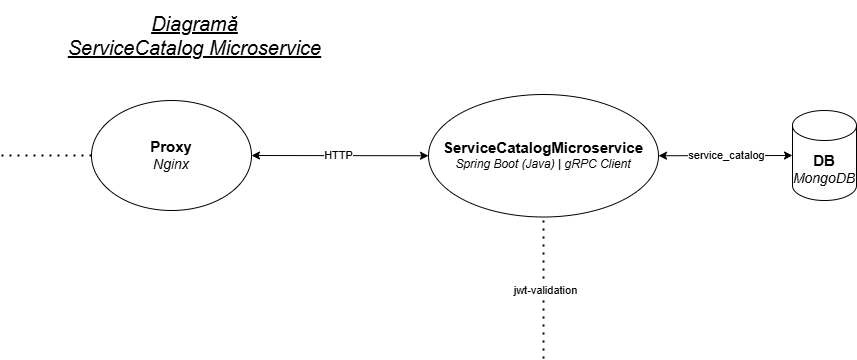

The diagram above was exported from draw.io. Its source (the exported page's mxGraphModel, read from the mxfile embedded in the PNG):
<mxGraphModel dx="1895" dy="958" grid="1" gridSize="10" guides="1" tooltips="1" connect="1" arrows="1" fold="1" page="1" pageScale="1" pageWidth="827" pageHeight="1169" math="0" shadow="0">
  <root>
    <mxCell id="0" />
    <mxCell id="1" parent="0" />
    <mxCell id="YZMp9GNlTh-VG8KUr2MB-12" value="&lt;span style=&quot;font-size: 15px;&quot;&gt;&lt;b&gt;Proxy&lt;/b&gt;&lt;/span&gt;&lt;div&gt;&lt;font style=&quot;font-size: 14px;&quot;&gt;&lt;i style=&quot;&quot;&gt;Nginx&lt;/i&gt;&lt;/font&gt;&lt;/div&gt;" style="ellipse;whiteSpace=wrap;html=1;" vertex="1" parent="1">
      <mxGeometry x="550" y="440" width="160" height="110" as="geometry" />
    </mxCell>
    <mxCell id="YZMp9GNlTh-VG8KUr2MB-13" value="" style="endArrow=classic;startArrow=classic;html=1;rounded=0;entryX=0;entryY=0.5;entryDx=0;entryDy=0;exitX=1;exitY=0.5;exitDx=0;exitDy=0;" edge="1" parent="1" source="YZMp9GNlTh-VG8KUr2MB-12" target="YZMp9GNlTh-VG8KUr2MB-22">
      <mxGeometry width="50" height="50" relative="1" as="geometry">
        <mxPoint x="700" y="495" as="sourcePoint" />
        <mxPoint x="900" y="498.25" as="targetPoint" />
      </mxGeometry>
    </mxCell>
    <mxCell id="YZMp9GNlTh-VG8KUr2MB-14" value="HTTP" style="edgeLabel;html=1;align=center;verticalAlign=middle;resizable=0;points=[];" vertex="1" connectable="0" parent="YZMp9GNlTh-VG8KUr2MB-13">
      <mxGeometry x="-0.005" y="1" relative="1" as="geometry">
        <mxPoint x="-1" as="offset" />
      </mxGeometry>
    </mxCell>
    <mxCell id="YZMp9GNlTh-VG8KUr2MB-15" value="&lt;b&gt;&lt;font style=&quot;font-size: 15px;&quot;&gt;DB&lt;/font&gt;&lt;/b&gt;&lt;div&gt;&lt;font style=&quot;font-size: 14px;&quot;&gt;&lt;i style=&quot;&quot;&gt;MongoDB&lt;/i&gt;&lt;/font&gt;&lt;/div&gt;" style="shape=cylinder3;whiteSpace=wrap;html=1;boundedLbl=1;backgroundOutline=1;size=15;" vertex="1" parent="1">
      <mxGeometry x="1251" y="450" width="64" height="90" as="geometry" />
    </mxCell>
    <mxCell id="YZMp9GNlTh-VG8KUr2MB-16" value="" style="endArrow=none;dashed=1;html=1;dashPattern=1 3;strokeWidth=2;rounded=0;entryX=0;entryY=0.5;entryDx=0;entryDy=0;" edge="1" parent="1" target="YZMp9GNlTh-VG8KUr2MB-12">
      <mxGeometry width="50" height="50" relative="1" as="geometry">
        <mxPoint x="460" y="495" as="sourcePoint" />
        <mxPoint x="510" y="461" as="targetPoint" />
      </mxGeometry>
    </mxCell>
    <mxCell id="YZMp9GNlTh-VG8KUr2MB-17" value="&lt;font&gt;&lt;i&gt;&lt;u&gt;Diagramă ServiceCatalog&amp;nbsp;&lt;/u&gt;&lt;/i&gt;&lt;/font&gt;&lt;i style=&quot;background-color: transparent; color: light-dark(rgb(0, 0, 0), rgb(255, 255, 255));&quot;&gt;&lt;u&gt;Microservice&lt;/u&gt;&lt;/i&gt;" style="text;html=1;align=center;verticalAlign=middle;whiteSpace=wrap;rounded=0;fontSize=20;" vertex="1" parent="1">
      <mxGeometry x="487" y="340" width="333" height="70" as="geometry" />
    </mxCell>
    <mxCell id="YZMp9GNlTh-VG8KUr2MB-18" value="" style="endArrow=classic;startArrow=classic;html=1;rounded=0;entryX=0;entryY=0.5;entryDx=0;entryDy=0;exitX=1;exitY=0.5;exitDx=0;exitDy=0;entryPerimeter=0;" edge="1" parent="1" source="YZMp9GNlTh-VG8KUr2MB-22" target="YZMp9GNlTh-VG8KUr2MB-15">
      <mxGeometry width="50" height="50" relative="1" as="geometry">
        <mxPoint x="1134.000000000005" y="495" as="sourcePoint" />
        <mxPoint x="1245" y="495" as="targetPoint" />
      </mxGeometry>
    </mxCell>
    <mxCell id="YZMp9GNlTh-VG8KUr2MB-19" value="service_catalog" style="edgeLabel;html=1;align=center;verticalAlign=middle;resizable=0;points=[];" vertex="1" connectable="0" parent="YZMp9GNlTh-VG8KUr2MB-18">
      <mxGeometry x="-0.074" y="-3" relative="1" as="geometry">
        <mxPoint x="5" y="-4" as="offset" />
      </mxGeometry>
    </mxCell>
    <mxCell id="YZMp9GNlTh-VG8KUr2MB-20" value="" style="endArrow=none;dashed=1;html=1;dashPattern=1 3;strokeWidth=2;rounded=0;entryX=0.5;entryY=1;entryDx=0;entryDy=0;" edge="1" parent="1" target="YZMp9GNlTh-VG8KUr2MB-22">
      <mxGeometry width="50" height="50" relative="1" as="geometry">
        <mxPoint x="1002" y="698" as="sourcePoint" />
        <mxPoint x="1039" y="563" as="targetPoint" />
      </mxGeometry>
    </mxCell>
    <mxCell id="YZMp9GNlTh-VG8KUr2MB-21" value="jwt-validation" style="edgeLabel;html=1;align=center;verticalAlign=middle;resizable=0;points=[];" vertex="1" connectable="0" parent="YZMp9GNlTh-VG8KUr2MB-20">
      <mxGeometry x="-0.0133" y="-1" relative="1" as="geometry">
        <mxPoint as="offset" />
      </mxGeometry>
    </mxCell>
    <mxCell id="YZMp9GNlTh-VG8KUr2MB-22" value="&lt;font style=&quot;font-size: 15px;&quot;&gt;&lt;b&gt;ServiceCatalogMicroservice&lt;br&gt;&lt;/b&gt;&lt;/font&gt;&lt;div&gt;&lt;i&gt;Spring Boot (Java) | gRPC Client&lt;/i&gt;&lt;/div&gt;" style="ellipse;whiteSpace=wrap;html=1;" vertex="1" parent="1">
      <mxGeometry x="887" y="434" width="230" height="122.5" as="geometry" />
    </mxCell>
  </root>
</mxGraphModel>